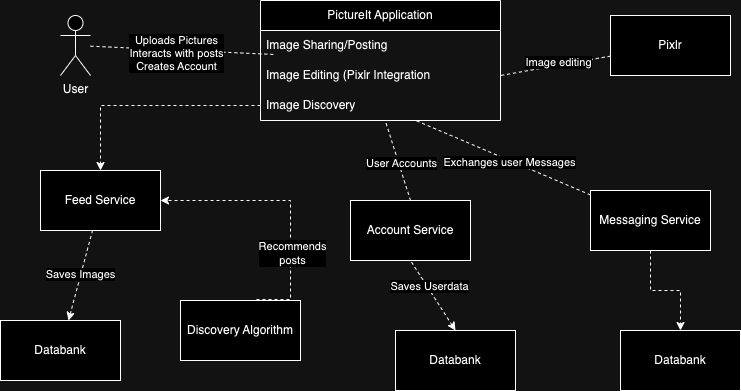

The diagram above was exported from draw.io. Its source (the exported page's mxGraphModel, read from the mxfile embedded in the PNG):
<mxGraphModel dx="954" dy="552" grid="1" gridSize="10" guides="1" tooltips="1" connect="1" arrows="1" fold="1" page="1" pageScale="1" pageWidth="850" pageHeight="1100" math="0" shadow="0">
  <root>
    <mxCell id="0" />
    <mxCell id="1" parent="0" />
    <mxCell id="FScYxTRlh88TZNNnW1D_-3" value="PictureIt Application" style="swimlane;fontStyle=0;childLayout=stackLayout;horizontal=1;startSize=30;horizontalStack=0;resizeParent=1;resizeParentMax=0;resizeLast=0;collapsible=1;marginBottom=0;whiteSpace=wrap;html=1;" vertex="1" parent="1">
      <mxGeometry x="290" y="90" width="240" height="120" as="geometry" />
    </mxCell>
    <mxCell id="FScYxTRlh88TZNNnW1D_-4" value="Image Sharing/Posting" style="text;strokeColor=none;fillColor=none;align=left;verticalAlign=middle;spacingLeft=4;spacingRight=4;overflow=hidden;points=[[0,0.5],[1,0.5]];portConstraint=eastwest;rotatable=0;whiteSpace=wrap;html=1;" vertex="1" parent="FScYxTRlh88TZNNnW1D_-3">
      <mxGeometry y="30" width="240" height="30" as="geometry" />
    </mxCell>
    <mxCell id="FScYxTRlh88TZNNnW1D_-5" value="Image Editing (Pixlr Integration" style="text;strokeColor=none;fillColor=none;align=left;verticalAlign=middle;spacingLeft=4;spacingRight=4;overflow=hidden;points=[[0,0.5],[1,0.5]];portConstraint=eastwest;rotatable=0;whiteSpace=wrap;html=1;" vertex="1" parent="FScYxTRlh88TZNNnW1D_-3">
      <mxGeometry y="60" width="240" height="30" as="geometry" />
    </mxCell>
    <mxCell id="FScYxTRlh88TZNNnW1D_-6" value="Image Discovery" style="text;strokeColor=none;fillColor=none;align=left;verticalAlign=middle;spacingLeft=4;spacingRight=4;overflow=hidden;points=[[0,0.5],[1,0.5]];portConstraint=eastwest;rotatable=0;whiteSpace=wrap;html=1;" vertex="1" parent="FScYxTRlh88TZNNnW1D_-3">
      <mxGeometry y="90" width="240" height="30" as="geometry" />
    </mxCell>
    <mxCell id="FScYxTRlh88TZNNnW1D_-7" value="User" style="shape=umlActor;verticalLabelPosition=bottom;verticalAlign=top;html=1;outlineConnect=0;" vertex="1" parent="1">
      <mxGeometry x="90" y="105" width="30" height="60" as="geometry" />
    </mxCell>
    <mxCell id="FScYxTRlh88TZNNnW1D_-8" value="" style="endArrow=none;dashed=1;html=1;rounded=0;entryX=0.058;entryY=-0.2;entryDx=0;entryDy=0;entryPerimeter=0;" edge="1" parent="1" source="FScYxTRlh88TZNNnW1D_-7" target="FScYxTRlh88TZNNnW1D_-5">
      <mxGeometry width="50" height="50" relative="1" as="geometry">
        <mxPoint x="130" y="150" as="sourcePoint" />
        <mxPoint x="280" y="150" as="targetPoint" />
      </mxGeometry>
    </mxCell>
    <mxCell id="FScYxTRlh88TZNNnW1D_-9" value="Uploads Pictures&lt;br&gt;Interacts with posts&lt;br&gt;Creates Account&lt;br&gt;" style="edgeLabel;html=1;align=center;verticalAlign=middle;resizable=0;points=[];" vertex="1" connectable="0" parent="FScYxTRlh88TZNNnW1D_-8">
      <mxGeometry x="-0.0667" y="-3" relative="1" as="geometry">
        <mxPoint as="offset" />
      </mxGeometry>
    </mxCell>
    <mxCell id="FScYxTRlh88TZNNnW1D_-12" value="Databank" style="rounded=0;whiteSpace=wrap;html=1;" vertex="1" parent="1">
      <mxGeometry x="30" y="410" width="120" height="60" as="geometry" />
    </mxCell>
    <mxCell id="FScYxTRlh88TZNNnW1D_-13" value="" style="endArrow=none;dashed=1;html=1;rounded=0;startArrow=classic;startFill=1;" edge="1" parent="1" source="FScYxTRlh88TZNNnW1D_-12" target="FScYxTRlh88TZNNnW1D_-31">
      <mxGeometry width="50" height="50" relative="1" as="geometry">
        <mxPoint x="360" y="310" as="sourcePoint" />
        <mxPoint x="410" y="260" as="targetPoint" />
      </mxGeometry>
    </mxCell>
    <mxCell id="FScYxTRlh88TZNNnW1D_-14" value="Saves Images" style="edgeLabel;html=1;align=center;verticalAlign=middle;resizable=0;points=[];" vertex="1" connectable="0" parent="FScYxTRlh88TZNNnW1D_-13">
      <mxGeometry x="0.0333" y="1" relative="1" as="geometry">
        <mxPoint as="offset" />
      </mxGeometry>
    </mxCell>
    <mxCell id="FScYxTRlh88TZNNnW1D_-15" value="Databank" style="rounded=0;whiteSpace=wrap;html=1;" vertex="1" parent="1">
      <mxGeometry x="425" y="420" width="120" height="60" as="geometry" />
    </mxCell>
    <mxCell id="FScYxTRlh88TZNNnW1D_-35" value="" style="edgeStyle=orthogonalEdgeStyle;rounded=0;orthogonalLoop=1;jettySize=auto;html=1;exitX=0.633;exitY=-0.017;exitDx=0;exitDy=0;exitPerimeter=0;dashed=1;startArrow=none;startFill=0;" edge="1" parent="1" source="FScYxTRlh88TZNNnW1D_-16" target="FScYxTRlh88TZNNnW1D_-31">
      <mxGeometry relative="1" as="geometry">
        <Array as="points">
          <mxPoint x="320" y="389" />
          <mxPoint x="320" y="290" />
        </Array>
      </mxGeometry>
    </mxCell>
    <mxCell id="FScYxTRlh88TZNNnW1D_-36" value="Recommends&lt;br&gt;posts" style="edgeLabel;html=1;align=center;verticalAlign=middle;resizable=0;points=[];" vertex="1" connectable="0" parent="FScYxTRlh88TZNNnW1D_-35">
      <mxGeometry x="-0.3826" y="-1" relative="1" as="geometry">
        <mxPoint as="offset" />
      </mxGeometry>
    </mxCell>
    <mxCell id="FScYxTRlh88TZNNnW1D_-16" value="Discovery Algorithm" style="rounded=0;whiteSpace=wrap;html=1;" vertex="1" parent="1">
      <mxGeometry x="210" y="390" width="120" height="60" as="geometry" />
    </mxCell>
    <mxCell id="FScYxTRlh88TZNNnW1D_-17" value="" style="endArrow=none;dashed=1;html=1;rounded=0;exitX=0.5;exitY=0;exitDx=0;exitDy=0;startArrow=classic;startFill=1;entryX=0.5;entryY=1;entryDx=0;entryDy=0;" edge="1" parent="1" source="FScYxTRlh88TZNNnW1D_-15" target="FScYxTRlh88TZNNnW1D_-37">
      <mxGeometry width="50" height="50" relative="1" as="geometry">
        <mxPoint x="360" y="310" as="sourcePoint" />
        <mxPoint x="410" y="260" as="targetPoint" />
      </mxGeometry>
    </mxCell>
    <mxCell id="FScYxTRlh88TZNNnW1D_-18" value="Saves Userdata" style="edgeLabel;html=1;align=center;verticalAlign=middle;resizable=0;points=[];" vertex="1" connectable="0" parent="FScYxTRlh88TZNNnW1D_-17">
      <mxGeometry x="0.2449" y="-2" relative="1" as="geometry">
        <mxPoint as="offset" />
      </mxGeometry>
    </mxCell>
    <mxCell id="FScYxTRlh88TZNNnW1D_-19" value="Pixlr" style="rounded=0;whiteSpace=wrap;html=1;" vertex="1" parent="1">
      <mxGeometry x="640" y="105" width="120" height="60" as="geometry" />
    </mxCell>
    <mxCell id="FScYxTRlh88TZNNnW1D_-20" value="" style="endArrow=none;dashed=1;html=1;rounded=0;entryX=1;entryY=0.5;entryDx=0;entryDy=0;" edge="1" parent="1" source="FScYxTRlh88TZNNnW1D_-19" target="FScYxTRlh88TZNNnW1D_-5">
      <mxGeometry width="50" height="50" relative="1" as="geometry">
        <mxPoint x="360" y="310" as="sourcePoint" />
        <mxPoint x="410" y="260" as="targetPoint" />
      </mxGeometry>
    </mxCell>
    <mxCell id="FScYxTRlh88TZNNnW1D_-21" value="Image editing" style="edgeLabel;html=1;align=center;verticalAlign=middle;resizable=0;points=[];" vertex="1" connectable="0" parent="FScYxTRlh88TZNNnW1D_-20">
      <mxGeometry x="-0.4286" y="-3" relative="1" as="geometry">
        <mxPoint x="-20" y="3" as="offset" />
      </mxGeometry>
    </mxCell>
    <mxCell id="FScYxTRlh88TZNNnW1D_-29" style="edgeStyle=orthogonalEdgeStyle;rounded=0;orthogonalLoop=1;jettySize=auto;html=1;dashed=1;" edge="1" parent="1" source="FScYxTRlh88TZNNnW1D_-24" target="FScYxTRlh88TZNNnW1D_-27">
      <mxGeometry relative="1" as="geometry" />
    </mxCell>
    <mxCell id="FScYxTRlh88TZNNnW1D_-24" value="Messaging Service" style="rounded=0;whiteSpace=wrap;html=1;" vertex="1" parent="1">
      <mxGeometry x="620" y="280" width="120" height="60" as="geometry" />
    </mxCell>
    <mxCell id="FScYxTRlh88TZNNnW1D_-25" value="" style="endArrow=none;dashed=1;html=1;rounded=0;" edge="1" parent="1" source="FScYxTRlh88TZNNnW1D_-24" target="FScYxTRlh88TZNNnW1D_-6">
      <mxGeometry width="50" height="50" relative="1" as="geometry">
        <mxPoint x="320" y="300" as="sourcePoint" />
        <mxPoint x="370" y="250" as="targetPoint" />
      </mxGeometry>
    </mxCell>
    <mxCell id="FScYxTRlh88TZNNnW1D_-26" value="Exchanges user Messages" style="edgeLabel;html=1;align=center;verticalAlign=middle;resizable=0;points=[];" vertex="1" connectable="0" parent="FScYxTRlh88TZNNnW1D_-25">
      <mxGeometry x="-0.0719" y="2" relative="1" as="geometry">
        <mxPoint as="offset" />
      </mxGeometry>
    </mxCell>
    <mxCell id="FScYxTRlh88TZNNnW1D_-27" value="Databank" style="rounded=0;whiteSpace=wrap;html=1;" vertex="1" parent="1">
      <mxGeometry x="650" y="420" width="120" height="60" as="geometry" />
    </mxCell>
    <mxCell id="FScYxTRlh88TZNNnW1D_-31" value="Feed Service" style="rounded=0;whiteSpace=wrap;html=1;" vertex="1" parent="1">
      <mxGeometry x="70" y="260" width="120" height="60" as="geometry" />
    </mxCell>
    <mxCell id="FScYxTRlh88TZNNnW1D_-32" style="edgeStyle=orthogonalEdgeStyle;rounded=0;orthogonalLoop=1;jettySize=auto;html=1;dashed=1;" edge="1" parent="1" source="FScYxTRlh88TZNNnW1D_-6" target="FScYxTRlh88TZNNnW1D_-31">
      <mxGeometry relative="1" as="geometry" />
    </mxCell>
    <mxCell id="FScYxTRlh88TZNNnW1D_-37" value="Account Service" style="rounded=0;whiteSpace=wrap;html=1;" vertex="1" parent="1">
      <mxGeometry x="380" y="290" width="120" height="60" as="geometry" />
    </mxCell>
    <mxCell id="FScYxTRlh88TZNNnW1D_-38" value="" style="endArrow=none;dashed=1;html=1;rounded=0;exitX=0.5;exitY=0;exitDx=0;exitDy=0;" edge="1" parent="1" source="FScYxTRlh88TZNNnW1D_-37" target="FScYxTRlh88TZNNnW1D_-6">
      <mxGeometry width="50" height="50" relative="1" as="geometry">
        <mxPoint x="400" y="300" as="sourcePoint" />
        <mxPoint x="450" y="250" as="targetPoint" />
      </mxGeometry>
    </mxCell>
    <mxCell id="FScYxTRlh88TZNNnW1D_-39" value="User Accounts" style="edgeLabel;html=1;align=center;verticalAlign=middle;resizable=0;points=[];" vertex="1" connectable="0" parent="FScYxTRlh88TZNNnW1D_-38">
      <mxGeometry x="-0.0821" y="-2" relative="1" as="geometry">
        <mxPoint as="offset" />
      </mxGeometry>
    </mxCell>
  </root>
</mxGraphModel>